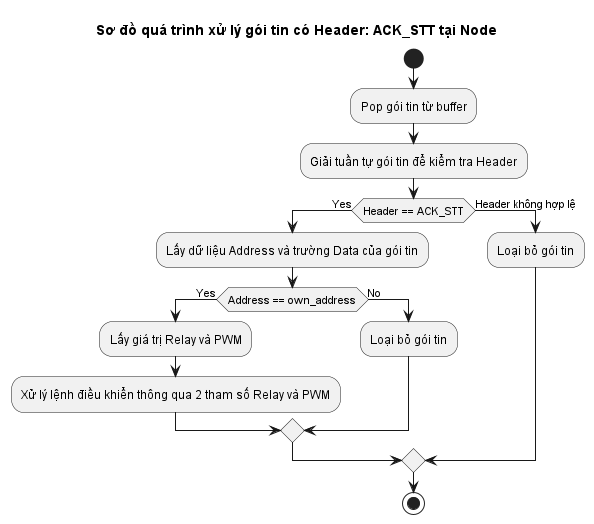

The diagram above was rendered by PlantUML. Its source (embedded in the PNG):
@startuml node_process_ACK_STT
title Sơ đồ quá trình xử lý gói tin có Header: ACK_STT tại Node

start
    :Pop gói tin từ buffer;
    :Giải tuần tự gói tin để kiểm tra Header;

    if (Header == ACK_STT) then (Yes)
        :Lấy dữ liệu Address và trường Data của gói tin;
        if (Address == own_address) then (Yes)
            :Lấy giá trị Relay và PWM;
            :Xử lý lệnh điều khiển thông qua 2 tham số Relay và PWM;
        else (No)
            :Loại bỏ gói tin;
        endif
    else (Header không hợp lệ)
        :Loại bỏ gói tin;
    endif

stop
@enduml